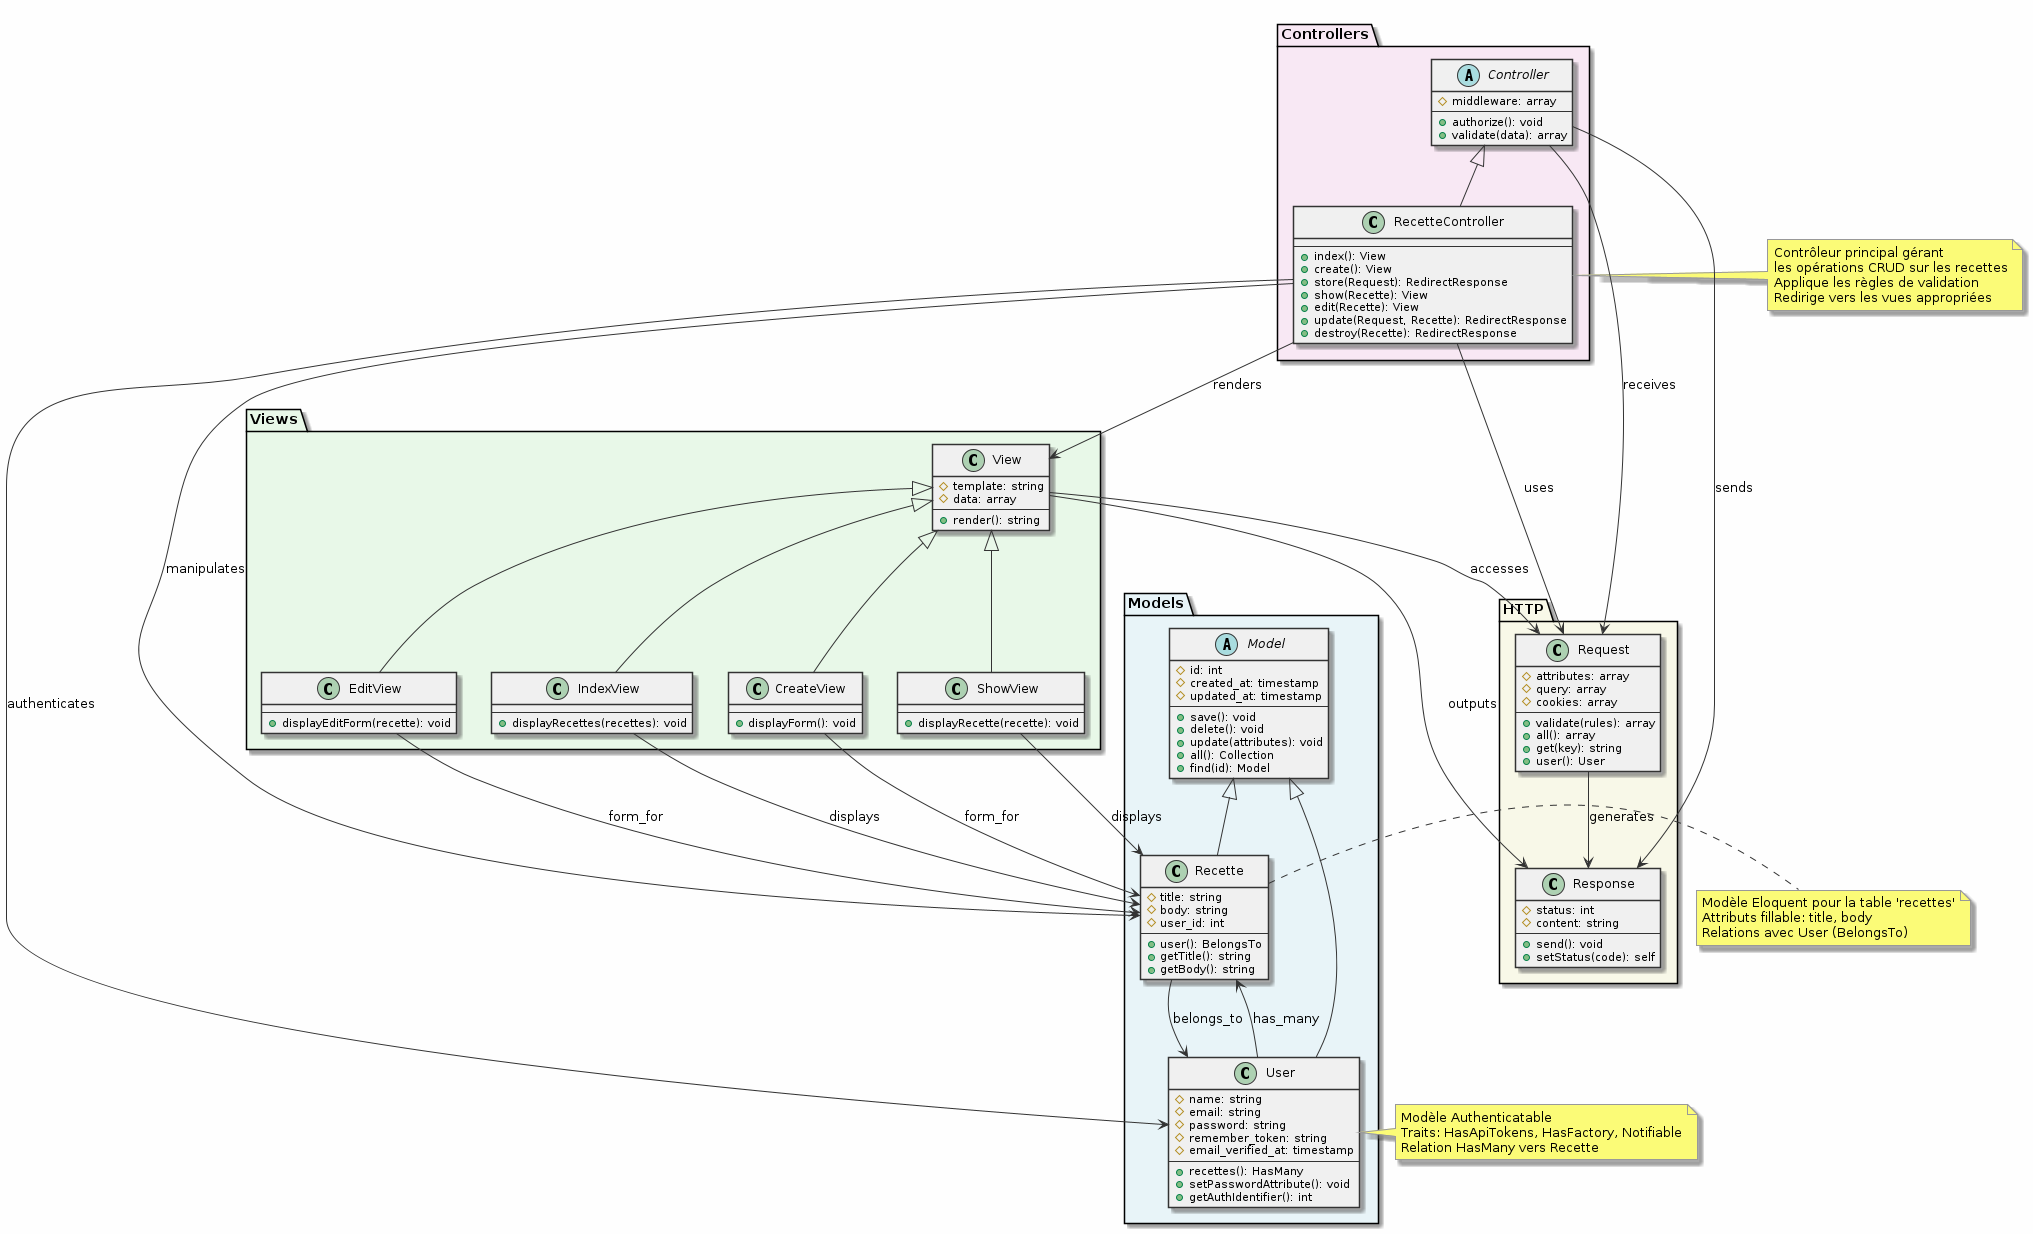

The diagram above was rendered by PlantUML. Its source (embedded in the PNG):
@startuml Recettes_Class_Diagram
skinparam backgroundColor #FEFEFE
skinparam classBackgroundColor #F0F0F0
skinparam classBorderColor #333333
skinparam arrowColor #333333
skinparam NoteBkgColor #FFFFCC
skinparam NoteBorderColor #999999

package "Models" #E8F4F8 {
    abstract class Model {
        #id: int
        #created_at: timestamp
        #updated_at: timestamp
        --
        +save(): void
        +delete(): void
        +update(attributes): void
        +all(): Collection
        +find(id): Model
    }

    class User extends Model {
        #name: string
        #email: string
        #password: string
        #remember_token: string
        #email_verified_at: timestamp
        --
        +recettes(): HasMany
        +setPasswordAttribute(): void
        +getAuthIdentifier(): int
    }

    class Recette extends Model {
        #title: string
        #body: string
        #user_id: int
        --
        +user(): BelongsTo
        +getTitle(): string
        +getBody(): string
    }
}

package "Controllers" #F8E8F4 {
    abstract class Controller {
        #middleware: array
        --
        +authorize(): void
        +validate(data): array
    }

    class RecetteController extends Controller {
        --
        +index(): View
        +create(): View
        +store(Request): RedirectResponse
        +show(Recette): View
        +edit(Recette): View
        +update(Request, Recette): RedirectResponse
        +destroy(Recette): RedirectResponse
    }
}

package "HTTP" #F8F8E8 {
    class Request {
        #attributes: array
        #query: array
        #cookies: array
        --
        +validate(rules): array
        +all(): array
        +get(key): string
        +user(): User
    }

    class Response {
        #status: int
        #content: string
        --
        +send(): void
        +setStatus(code): self
    }
}

package "Views" #E8F8E8 {
    class View {
        #template: string
        #data: array
        --
        +render(): string
    }

    class IndexView extends View {
        --
        +displayRecettes(recettes): void
    }

    class CreateView extends View {
        --
        +displayForm(): void
    }

    class ShowView extends View {
        --
        +displayRecette(recette): void
    }

    class EditView extends View {
        --
        +displayEditForm(recette): void
    }
}

RecetteController --> Request : uses
RecetteController --> Recette : manipulates
RecetteController --> User : authenticates
RecetteController --> View : renders

Recette --> User : belongs_to
User --> Recette : has_many

IndexView --> Recette : displays
CreateView --> Recette : form_for
EditView --> Recette : form_for
ShowView --> Recette : displays

Request --> Response : generates
Controller --> Request : receives
Controller --> Response : sends

View --> Request : accesses
View --> Response : outputs

note right of RecetteController
  Contrôleur principal gérant
  les opérations CRUD sur les recettes
  Applique les règles de validation
  Redirige vers les vues appropriées
end note

note right of Recette
  Modèle Eloquent pour la table 'recettes'
  Attributs fillable: title, body
  Relations avec User (BelongsTo)
end note

note right of User
  Modèle Authenticatable
  Traits: HasApiTokens, HasFactory, Notifiable
  Relation HasMany vers Recette
end note

@enduml